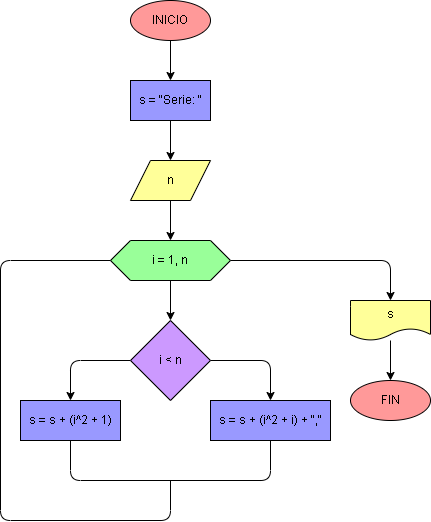

The diagram above was exported from draw.io. Its source (the exported page's mxGraphModel, read from the mxfile embedded in the PNG):
<mxGraphModel dx="650" dy="516" grid="1" gridSize="10" guides="1" tooltips="1" connect="1" arrows="1" fold="1" page="1" pageScale="1" pageWidth="827" pageHeight="1169" math="0" shadow="0">
  <root>
    <mxCell id="0" />
    <mxCell id="1" parent="0" />
    <mxCell id="2" value="" style="edgeStyle=none;html=1;strokeColor=#000000;" edge="1" parent="1" source="3">
      <mxGeometry relative="1" as="geometry">
        <mxPoint x="240" y="240" as="targetPoint" />
      </mxGeometry>
    </mxCell>
    <mxCell id="3" value="INICIO" style="ellipse;whiteSpace=wrap;html=1;strokeColor=#000000;fontColor=#000000;fillColor=#FF9999;" vertex="1" parent="1">
      <mxGeometry x="200" y="160" width="80" height="40" as="geometry" />
    </mxCell>
    <mxCell id="4" style="edgeStyle=orthogonalEdgeStyle;html=1;exitX=0.5;exitY=1;exitDx=0;exitDy=0;entryX=0.5;entryY=0;entryDx=0;entryDy=0;strokeColor=#000000;" edge="1" parent="1" source="5" target="10">
      <mxGeometry relative="1" as="geometry" />
    </mxCell>
    <mxCell id="5" value="n" style="shape=parallelogram;perimeter=parallelogramPerimeter;whiteSpace=wrap;html=1;fixedSize=1;fillColor=#FFFF99;strokeColor=#000000;fontColor=#000000;" vertex="1" parent="1">
      <mxGeometry x="200" y="320" width="80" height="40" as="geometry" />
    </mxCell>
    <mxCell id="6" style="edgeStyle=orthogonalEdgeStyle;html=1;exitX=0.5;exitY=1;exitDx=0;exitDy=0;entryX=0.5;entryY=0;entryDx=0;entryDy=0;strokeColor=#000000;" edge="1" parent="1" source="7" target="5">
      <mxGeometry relative="1" as="geometry" />
    </mxCell>
    <mxCell id="7" value="s = &quot;Serie: &quot;" style="whiteSpace=wrap;html=1;fillColor=#9999FF;strokeColor=#000000;fontColor=#000000;" vertex="1" parent="1">
      <mxGeometry x="200" y="240" width="80" height="40" as="geometry" />
    </mxCell>
    <mxCell id="8" style="edgeStyle=orthogonalEdgeStyle;html=1;exitX=0.5;exitY=1;exitDx=0;exitDy=0;entryX=0.5;entryY=0;entryDx=0;entryDy=0;strokeColor=#000000;" edge="1" parent="1" source="10" target="13">
      <mxGeometry relative="1" as="geometry" />
    </mxCell>
    <mxCell id="9" value="" style="edgeStyle=orthogonalEdgeStyle;html=1;strokeColor=#000000;entryX=0.5;entryY=0;entryDx=0;entryDy=0;" edge="1" parent="1" source="10" target="19">
      <mxGeometry relative="1" as="geometry" />
    </mxCell>
    <mxCell id="10" value="i = 1, n" style="shape=hexagon;perimeter=hexagonPerimeter2;whiteSpace=wrap;html=1;fixedSize=1;strokeColor=#000000;fontColor=#000000;fillColor=#99FF99;" vertex="1" parent="1">
      <mxGeometry x="180" y="400" width="120" height="40" as="geometry" />
    </mxCell>
    <mxCell id="11" value="" style="edgeStyle=orthogonalEdgeStyle;html=1;strokeColor=#000000;entryX=0.5;entryY=0;entryDx=0;entryDy=0;exitX=1;exitY=0.5;exitDx=0;exitDy=0;" edge="1" parent="1" source="13" target="14">
      <mxGeometry relative="1" as="geometry" />
    </mxCell>
    <mxCell id="12" style="edgeStyle=orthogonalEdgeStyle;html=1;exitX=0;exitY=0.5;exitDx=0;exitDy=0;entryX=0.5;entryY=0;entryDx=0;entryDy=0;strokeColor=#000000;" edge="1" parent="1" source="13" target="15">
      <mxGeometry relative="1" as="geometry" />
    </mxCell>
    <mxCell id="13" value="i &amp;lt; n" style="rhombus;whiteSpace=wrap;html=1;fillColor=#CC99FF;strokeColor=#000000;fontColor=#000000;" vertex="1" parent="1">
      <mxGeometry x="200" y="480" width="80" height="80" as="geometry" />
    </mxCell>
    <mxCell id="14" value="s = s + (i^2 + i) + &quot;,&quot;" style="whiteSpace=wrap;html=1;fillColor=#9999FF;strokeColor=#000000;fontColor=#000000;" vertex="1" parent="1">
      <mxGeometry x="280" y="560" width="120" height="40" as="geometry" />
    </mxCell>
    <mxCell id="15" value="s = s + (i^2 + 1)" style="whiteSpace=wrap;html=1;fillColor=#9999FF;strokeColor=#000000;fontColor=#000000;" vertex="1" parent="1">
      <mxGeometry x="90" y="560" width="100" height="40" as="geometry" />
    </mxCell>
    <mxCell id="16" value="" style="endArrow=none;html=1;strokeColor=#000000;entryX=0.5;entryY=1;entryDx=0;entryDy=0;exitX=0.5;exitY=1;exitDx=0;exitDy=0;" edge="1" parent="1" source="15" target="14">
      <mxGeometry width="50" height="50" relative="1" as="geometry">
        <mxPoint x="320" y="700" as="sourcePoint" />
        <mxPoint x="370" y="650" as="targetPoint" />
        <Array as="points">
          <mxPoint x="140" y="640" />
          <mxPoint x="340" y="640" />
        </Array>
      </mxGeometry>
    </mxCell>
    <mxCell id="17" value="" style="endArrow=none;html=1;strokeColor=#000000;exitX=0;exitY=0.5;exitDx=0;exitDy=0;" edge="1" parent="1" source="10">
      <mxGeometry width="50" height="50" relative="1" as="geometry">
        <mxPoint x="20" y="620" as="sourcePoint" />
        <mxPoint x="240" y="640" as="targetPoint" />
        <Array as="points">
          <mxPoint x="70" y="420" />
          <mxPoint x="70" y="680" />
          <mxPoint x="240" y="680" />
        </Array>
      </mxGeometry>
    </mxCell>
    <mxCell id="18" value="" style="edgeStyle=orthogonalEdgeStyle;html=1;strokeColor=#000000;" edge="1" parent="1" source="19" target="20">
      <mxGeometry relative="1" as="geometry" />
    </mxCell>
    <mxCell id="19" value="s" style="shape=document;whiteSpace=wrap;html=1;boundedLbl=1;fillColor=#FFFF99;strokeColor=#000000;fontColor=#000000;" vertex="1" parent="1">
      <mxGeometry x="420" y="460" width="80" height="40" as="geometry" />
    </mxCell>
    <mxCell id="20" value="FIN" style="ellipse;whiteSpace=wrap;html=1;fillColor=#FF9999;strokeColor=#000000;fontColor=#000000;" vertex="1" parent="1">
      <mxGeometry x="420" y="540" width="80" height="40" as="geometry" />
    </mxCell>
  </root>
</mxGraphModel>